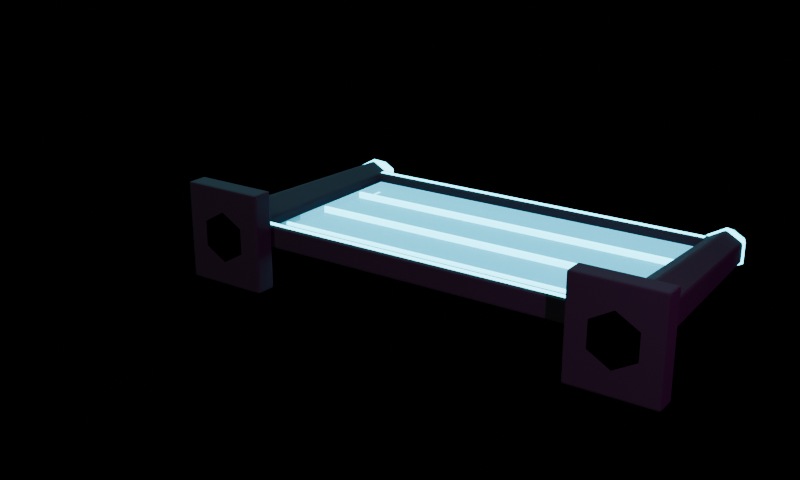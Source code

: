 # Source: CyberShieldBarrier.blend  (saved by Blender 5.1.30; exported with 4.5.12 LTS)
import bpy
from mathutils import Matrix  # noqa: F401  (used for matrix-valued properties, if any)

bpy.ops.wm.read_factory_settings(use_empty=True)
scene = bpy.context.scene
scene.name = 'Scene'

# ---- materials (node trees are filled in below, after node groups)
mat_synthwave_universal_matte_black = bpy.data.materials.new('Synthwave Universal Matte Black')
mat_synthwave_cyan_emission = bpy.data.materials.new('Synthwave Cyan Emission')
mat_synthwave_cyan_shield_pane = bpy.data.materials.new('Synthwave Cyan Shield Pane')
mat_synthwave_cyan_shield_pane.surface_render_method = 'BLENDED'
mat_synthwave_cyan_shield_pane.blend_method = 'BLEND'

# ---- material node trees
mat_synthwave_universal_matte_black.use_nodes = True; mat_synthwave_universal_matte_black.node_tree.nodes.clear()
_N = mat_synthwave_universal_matte_black.node_tree.nodes; _L = mat_synthwave_universal_matte_black.node_tree.links
n0 = _N.new('ShaderNodeBsdfPrincipled'); n0.name = 'Principled BSDF'; n0.location = (-200, 100)
n0.inputs[0].default_value = (0.0015, 0.001, 0.004, 1.0)
n0.inputs[2].default_value = 1.0
n1 = _N.new('ShaderNodeOutputMaterial'); n1.name = 'Material Output'; n1.location = (200, 100)
_L.new(n0.outputs[0], n1.inputs[0])
n1.is_active_output = True
mat_synthwave_cyan_emission.use_nodes = True; mat_synthwave_cyan_emission.node_tree.nodes.clear()
_N = mat_synthwave_cyan_emission.node_tree.nodes; _L = mat_synthwave_cyan_emission.node_tree.links
n0 = _N.new('ShaderNodeBsdfPrincipled'); n0.name = 'Principled BSDF'; n0.location = (-200, 100)
n0.inputs[0].default_value = (0.02, 0.35, 0.45, 1.0)
n0.inputs[2].default_value = 0.9
n0.inputs[27].default_value = (0.05, 1.4, 1.8, 1.0)
n0.inputs[28].default_value = 4.0
n1 = _N.new('ShaderNodeOutputMaterial'); n1.name = 'Material Output'; n1.location = (200, 100)
_L.new(n0.outputs[0], n1.inputs[0])
n1.is_active_output = True
mat_synthwave_cyan_shield_pane.use_nodes = True; mat_synthwave_cyan_shield_pane.node_tree.nodes.clear()
_N = mat_synthwave_cyan_shield_pane.node_tree.nodes; _L = mat_synthwave_cyan_shield_pane.node_tree.links
n0 = _N.new('ShaderNodeBsdfPrincipled'); n0.name = 'Principled BSDF'; n0.location = (-200, 100)
n0.inputs[0].default_value = (0.05, 0.7, 0.9, 1.0)
n0.inputs[2].default_value = 0.4
n0.inputs[4].default_value = 0.22
n0.inputs[27].default_value = (0.05, 1.1, 1.5, 1.0)
n0.inputs[28].default_value = 2.2
n1 = _N.new('ShaderNodeOutputMaterial'); n1.name = 'Material Output'; n1.location = (200, 100)
_L.new(n0.outputs[0], n1.inputs[0])
n1.is_active_output = True

# ---- cameras
cam_cyber_shield_barrier_camera = bpy.data.cameras.new('Cyber Shield Barrier Camera')

# ---- lights
light_csb_cyan_key_glow = bpy.data.lights.new('CSB cyan key glow', 'POINT')
light_csb_cyan_key_glow.color = (0.1, 0.9, 1.0)
light_csb_cyan_key_glow.energy = 800.0
light_csb_magenta_rim_glow = bpy.data.lights.new('CSB magenta rim glow', 'POINT')
light_csb_magenta_rim_glow.color = (1.0, 0.15, 0.9)
light_csb_magenta_rim_glow.energy = 520.0
light_csb_soft_white_highlight = bpy.data.lights.new('CSB soft white highlight', 'POINT')
light_csb_soft_white_highlight.energy = 420.0

# ---- meshes
me_csb_variant_shield_barrier_pylons = bpy.data.meshes.new('CSB_variant shield barrier pylons')
me_csb_variant_shield_barrier_pylons.from_pydata([(-1.15, 0.0, 0.23), (-1.15, 0.0, -0.23), (-0.95, 0.0, -0.13), (-0.95, 1.15, -0.09), (-0.8374, 0.0, -0.065), (-0.8721, 1.15, -0.045), (-0.8374, 0.0, 0.065), (-0.8721, 1.15, 0.045), (-0.95, 0.0, 0.13), (-0.95, 1.15, 0.09), (-1.063, 0.0, 0.065), (-1.028, 1.15, 0.045), (-1.063, 0.0, -0.065), (-1.028, 1.15, -0.045), (-1.15, 0.1, -0.23), (-1.15, 0.1, 0.23), (-0.75, 0.0, -0.23), (-0.75, 0.0, 0.23), (-0.75, 0.1, -0.23), (-0.75, 0.1, 0.23), (0.75, 0.0, 0.23), (0.75, 0.0, -0.23), (0.95, 0.0, -0.13), (0.95, 1.15, -0.09), (1.063, 0.0, -0.065), (1.028, 1.15, -0.045), (1.063, 0.0, 0.065), (1.028, 1.15, 0.045), (0.95, 0.0, 0.13), (0.95, 1.15, 0.09), (0.8374, 0.0, 0.065), (0.8721, 1.15, 0.045), (0.8374, 0.0, -0.065), (0.8721, 1.15, -0.045), (0.75, 0.1, -0.23), (0.75, 0.1, 0.23), (1.15, 0.0, -0.23), (1.15, 0.0, 0.23), (1.15, 0.1, -0.23), (1.15, 0.1, 0.23), (-0.89, 0.125, -0.05), (-0.89, 0.125, 0.05), (-0.89, 0.195, -0.05), (-0.89, 0.195, 0.05), (0.89, 0.125, -0.05), (0.89, 0.125, 0.05), (0.89, 0.195, -0.05), (0.89, 0.195, 0.05), (-0.89, 1.075, -0.05), (-0.89, 1.075, 0.05), (-0.89, 1.145, -0.05), (-0.89, 1.145, 0.05), (0.89, 1.075, -0.05), (0.89, 1.075, 0.05), (0.89, 1.145, -0.05), (0.89, 1.145, 0.05)], [], [(42, 46, 44, 40), (14, 18, 16, 1), (2, 3, 5, 4), (36, 37, 20, 21), (16, 17, 0, 1), (4, 5, 7, 6), (34, 38, 36, 21), (18, 19, 17, 16), (6, 7, 9, 8), (44, 45, 41, 40), (14, 15, 19, 18), (8, 9, 11, 10), (5, 3, 13, 11, 9, 7), (1, 0, 15, 14), (10, 11, 13, 12), (22, 23, 25, 24), (19, 15, 0, 17), (12, 13, 3, 2), (2, 4, 6, 8, 10, 12), (24, 25, 27, 26), (42, 43, 47, 46), (38, 39, 37, 36), (26, 27, 29, 28), (40, 41, 43, 42), (34, 35, 39, 38), (28, 29, 31, 30), (27, 25, 23, 33, 31, 29), (21, 20, 35, 34), (30, 31, 33, 32), (46, 47, 45, 44), (39, 35, 20, 37), (32, 33, 23, 22), (24, 26, 28, 30, 32, 22), (47, 43, 41, 45), (48, 49, 51, 50), (50, 51, 55, 54), (54, 55, 53, 52), (52, 53, 49, 48), (50, 54, 52, 48), (55, 51, 49, 53)])
me_csb_variant_shield_barrier_pylons.materials.append(mat_synthwave_universal_matte_black)
me_csb_variant_shield_barrier_pylons.update()
me_csb_variant_shield_barrier_cyan_emitters = bpy.data.meshes.new('CSB_variant shield barrier cyan emitters')
me_csb_variant_shield_barrier_cyan_emitters.from_pydata([(-0.87, 0.148, -0.053), (-0.87, 0.148, 0.053), (-0.95, 1.15, -0.1), (-0.95, 1.25, -0.06), (-0.8634, 1.15, -0.05), (-0.898, 1.25, -0.03), (-0.8634, 1.15, 0.05), (-0.898, 1.25, 0.03), (-0.95, 1.15, 0.1), (-0.95, 1.25, 0.06), (-1.037, 1.15, 0.05), (-1.002, 1.25, 0.03), (-1.037, 1.15, -0.05), (-1.002, 1.25, -0.03), (0.95, 1.15, -0.1), (0.95, 1.25, -0.06), (1.037, 1.15, -0.05), (1.002, 1.25, -0.03), (1.037, 1.15, 0.05), (1.002, 1.25, 0.03), (0.95, 1.15, 0.1), (0.95, 1.25, 0.06), (0.8634, 1.15, 0.05), (0.898, 1.25, 0.03), (0.8634, 1.15, -0.05), (0.898, 1.25, -0.03), (-0.87, 0.172, -0.053), (-0.87, 0.172, 0.053), (0.87, 0.148, -0.053), (0.87, 0.148, 0.053), (0.87, 0.172, -0.053), (0.87, 0.172, 0.053), (-0.87, 1.098, -0.053), (-0.87, 1.098, 0.053), (-0.87, 1.122, -0.053), (-0.87, 1.122, 0.053), (0.87, 1.098, -0.053), (0.87, 1.098, 0.053), (0.87, 1.122, -0.053), (0.87, 1.122, 0.053), (-0.83, 0.294, -0.015), (-0.83, 0.294, 0.015), (-0.83, 0.306, -0.015), (-0.83, 0.306, 0.015), (0.83, 0.294, -0.015), (0.83, 0.294, 0.015), (0.83, 0.306, -0.015), (0.83, 0.306, 0.015), (-0.83, 0.574, -0.015), (-0.83, 0.574, 0.015), (-0.83, 0.586, -0.015), (-0.83, 0.586, 0.015), (0.83, 0.574, -0.015), (0.83, 0.574, 0.015), (0.83, 0.586, -0.015), (0.83, 0.586, 0.015), (-0.83, 0.854, -0.015), (-0.83, 0.854, 0.015), (-0.83, 0.866, -0.015), (-0.83, 0.866, 0.015), (0.83, 0.854, -0.015), (0.83, 0.854, 0.015), (0.83, 0.866, -0.015), (0.83, 0.866, 0.015)], [], [(32, 33, 35, 34), (28, 29, 1, 0), (2, 3, 5, 4), (26, 27, 31, 30), (34, 38, 36, 32), (4, 5, 7, 6), (30, 31, 29, 28), (14, 15, 17, 16), (6, 7, 9, 8), (34, 35, 39, 38), (26, 30, 28, 0), (8, 9, 11, 10), (5, 3, 13, 11, 9, 7), (36, 37, 33, 32), (10, 11, 13, 12), (18, 19, 21, 20), (16, 17, 19, 18), (12, 13, 3, 2), (2, 4, 6, 8, 10, 12), (20, 21, 23, 22), (19, 17, 15, 25, 23, 21), (0, 1, 27, 26), (22, 23, 25, 24), (38, 39, 37, 36), (31, 27, 1, 29), (24, 25, 15, 14), (20, 22, 24, 14, 16, 18), (39, 35, 33, 37), (40, 41, 43, 42), (42, 43, 47, 46), (46, 47, 45, 44), (44, 45, 41, 40), (42, 46, 44, 40), (47, 43, 41, 45), (48, 49, 51, 50), (50, 51, 55, 54), (54, 55, 53, 52), (52, 53, 49, 48), (50, 54, 52, 48), (55, 51, 49, 53), (56, 57, 59, 58), (58, 59, 63, 62), (62, 63, 61, 60), (60, 61, 57, 56), (58, 62, 60, 56), (63, 59, 57, 61)])
me_csb_variant_shield_barrier_cyan_emitters.materials.append(mat_synthwave_cyan_emission)
me_csb_variant_shield_barrier_cyan_emitters.update()
me_csb_variant_shield_barrier_cyan_shield_pane = bpy.data.meshes.new('CSB_variant shield barrier cyan shield pane')
me_csb_variant_shield_barrier_cyan_shield_pane.from_pydata([(-0.85, 0.2, -0.0125), (-0.85, 0.2, 0.0125), (-0.85, 1.07, -0.0125), (-0.85, 1.07, 0.0125), (0.85, 0.2, -0.0125), (0.85, 0.2, 0.0125), (0.85, 1.07, -0.0125), (0.85, 1.07, 0.0125)], [], [(0, 1, 3, 2), (2, 3, 7, 6), (6, 7, 5, 4), (4, 5, 1, 0), (2, 6, 4, 0), (7, 3, 1, 5)])
me_csb_variant_shield_barrier_cyan_shield_pane.materials.append(mat_synthwave_cyan_shield_pane)
me_csb_variant_shield_barrier_cyan_shield_pane.update()

# ---- objects
ob_cyber_shield_barrier_asset_root = bpy.data.objects.new('Cyber Shield Barrier Asset Root', None)
ob_csb_variant_shield_barrier = bpy.data.objects.new('CSB_variant shield barrier', None)
ob_csb_variant_shield_barrier_pylons = bpy.data.objects.new('CSB_variant shield barrier pylons', me_csb_variant_shield_barrier_pylons)
ob_csb_variant_shield_barrier_cyan_emitters = bpy.data.objects.new('CSB_variant shield barrier cyan emitters', me_csb_variant_shield_barrier_cyan_emitters)
ob_csb_variant_shield_barrier_cyan_shield_pane = bpy.data.objects.new('CSB_variant shield barrier cyan shield pane', me_csb_variant_shield_barrier_cyan_shield_pane)
ob_csb_cyan_key_glow = bpy.data.objects.new('CSB cyan key glow', light_csb_cyan_key_glow)
ob_csb_magenta_rim_glow = bpy.data.objects.new('CSB magenta rim glow', light_csb_magenta_rim_glow)
ob_csb_soft_white_highlight = bpy.data.objects.new('CSB soft white highlight', light_csb_soft_white_highlight)
ob_cyber_shield_barrier_camera = bpy.data.objects.new('Cyber Shield Barrier Camera', cam_cyber_shield_barrier_camera)

# ---- transforms, parenting, visibility, modifiers, constraints
ob_cyber_shield_barrier_asset_root.location = (0.0, 0.0, 0.0)
ob_csb_variant_shield_barrier.parent = ob_cyber_shield_barrier_asset_root
ob_csb_variant_shield_barrier.location = (0.0, 0.0, 0.0)
ob_csb_variant_shield_barrier_pylons.parent = ob_csb_variant_shield_barrier
ob_csb_variant_shield_barrier_pylons.location = (0.0, 0.0, 0.0)
_m = ob_csb_variant_shield_barrier_pylons.modifiers.new('Bevel', 'BEVEL')
_m.width = 0.01
_m.width_pct = 0.01
_m.segments = 2
ob_csb_variant_shield_barrier_cyan_emitters.parent = ob_csb_variant_shield_barrier
ob_csb_variant_shield_barrier_cyan_emitters.location = (0.0, 0.0, 0.0)
ob_csb_variant_shield_barrier_cyan_shield_pane.parent = ob_csb_variant_shield_barrier
ob_csb_variant_shield_barrier_cyan_shield_pane.location = (0.0, 0.0, 0.0)
ob_csb_cyan_key_glow.location = (-2.5, 2.0, 3.2)
ob_csb_magenta_rim_glow.location = (2.6, -1.6, 2.2)
ob_csb_soft_white_highlight.location = (0.0, -3.6, 3.6)
ob_cyber_shield_barrier_camera.location = (2.4, -3.4, 1.7)
ob_cyber_shield_barrier_camera.rotation_euler = (1.222, 0.0, 0.6109)

# ---- collection membership
scene.collection.objects.link(ob_cyber_shield_barrier_asset_root)
scene.collection.objects.link(ob_csb_variant_shield_barrier)
scene.collection.objects.link(ob_csb_variant_shield_barrier_pylons)
scene.collection.objects.link(ob_csb_variant_shield_barrier_cyan_emitters)
scene.collection.objects.link(ob_csb_variant_shield_barrier_cyan_shield_pane)
scene.collection.objects.link(ob_csb_cyan_key_glow)
scene.collection.objects.link(ob_csb_magenta_rim_glow)
scene.collection.objects.link(ob_csb_soft_white_highlight)
scene.collection.objects.link(ob_cyber_shield_barrier_camera)

# ---- scene / render settings (as saved in the file)
scene.camera = ob_cyber_shield_barrier_camera
scene.frame_start = 1; scene.frame_end = 250; scene.frame_set(1)
scene.render.engine = 'BLENDER_EEVEE_NEXT'
scene.render.resolution_x = 900
scene.render.resolution_y = 540
scene.render.bake_bias = 0.0
scene.render.bake_samples = 0
scene.cycles.sampling_pattern = 'TABULATED_SOBOL'
scene.eevee.use_volume_custom_range = False
bpy.context.view_layer.update()
